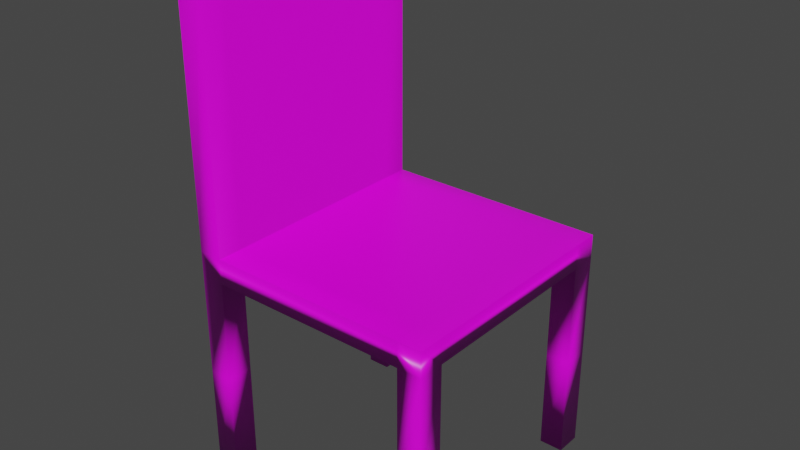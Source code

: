 # Source: chair.blend  (saved by Blender 3.2.14; exported with 4.5.12 LTS)
import bpy
from mathutils import Matrix  # noqa: F401  (used for matrix-valued properties, if any)

bpy.ops.wm.read_factory_settings(use_empty=True)
scene = bpy.context.scene
scene.name = 'Scene'

# ---- collections
col_collection = bpy.data.collections.new('Collection'); scene.collection.children.link(col_collection)

# ---- images (referenced by path relative to the original .blend; pixels are not part of the script)
import os
ASSET_DIR = os.environ.get("B2B_ASSET_DIR", "")  # directory of the original .blend (textures are referenced by path, not embedded)
HERE = os.path.dirname(os.path.abspath(__file__))  # packed textures are extracted next to this script under _unpacked/

def load_image(name, relpath, width, height, colorspace="sRGB"):
    """Load a texture the original file referenced (path relative to the .blend, or extracted next to this script)."""
    p = next((c for c in (os.path.join(HERE, relpath), os.path.join(ASSET_DIR, relpath)) if relpath and os.path.exists(c)), "")
    if p:
        img = bpy.data.images.load(p, check_existing=True)
        img.name = name
    else:  # same state as the original file: an image datablock whose file is absent (Cycles renders it pink)
        img = bpy.data.images.new(name, width, height)
        img.source = "FILE"
        img.filepath = "//" + (relpath or name)
    img.colorspace_settings.name = colorspace
    return img
img_genericwood_png = load_image('genericWood.png', 'genericWood.png', 1024, 1024, 'sRGB')

# ---- materials (node trees are filled in below, after node groups)
mat_material = bpy.data.materials.new('Material')
mat_material.alpha_threshold = 0.0
mat_material.use_transparent_shadow = False
mat_material.line_color = (0.0, 0.0, 0.0, 1.0)

# ---- material node trees
mat_material.use_nodes = True; mat_material.node_tree.nodes.clear()
_N = mat_material.node_tree.nodes; _L = mat_material.node_tree.links
n0 = _N.new('ShaderNodeOutputMaterial'); n0.name = 'Material Output'; n0.location = (300, 300)
n1 = _N.new('ShaderNodeBsdfPrincipled'); n1.name = 'Principled BSDF'; n1.location = (10, 300)
n1.distribution = 'GGX'
n1.subsurface_method = 'RANDOM_WALK_SKIN'
n1.inputs[2].default_value = 0.4
n1.inputs[3].default_value = 1.45
n1.inputs[27].default_value = (0.0, 0.0, 0.0, 1.0)
n1.inputs[28].default_value = 1.0
n2 = _N.new('ShaderNodeTexImage'); n2.name = 'Image Texture'; n2.location = (-280, 280)
n2.image = img_genericwood_png
_L.new(n1.outputs[0], n0.inputs[0])
_L.new(n2.outputs[0], n1.inputs[0])
n0.is_active_output = True

# ---- world
world_world = bpy.data.worlds.new('World'); scene.world = world_world
world_world.use_nodes = True; world_world.node_tree.nodes.clear()
_N = world_world.node_tree.nodes; _L = world_world.node_tree.links
n0 = _N.new('ShaderNodeOutputWorld'); n0.name = 'World Output'; n0.location = (300, 300)
n1 = _N.new('ShaderNodeBackground'); n1.name = 'Background'; n1.location = (10, 300)
n1.inputs[0].default_value = (0.05088, 0.05088, 0.05088, 1.0)
_L.new(n1.outputs[0], n0.inputs[0])
n0.is_active_output = True
world_world.color = (0.05088, 0.05088, 0.05088)
world_world.use_sun_shadow = False
world_world.sun_shadow_jitter_overblur = 0.0

# ---- meshes
me_cube = bpy.data.meshes.new('Cube')
me_cube.from_pydata([(1.0, 1.0, 1.0), (1.0, 1.0, -1.0), (1.0, -1.0, 1.0), (1.0, -1.0, -1.0), (-1.0, 1.0, 1.0), (-1.0, 1.0, -1.0), (-1.0, -1.0, 1.0), (-1.0, -1.0, -1.0), (0.8088, 1.0, -1.0), (-0.8088, 1.0, -1.0), (0.8088, -1.0, 1.0), (-0.8088, -1.0, 1.0), (-0.8088, -1.0, -1.0), (0.8088, -1.0, -1.0), (-0.8088, 1.0, 1.0), (0.8088, 1.0, 1.0), (-1.0, 0.7907, -1.0), (-1.0, -0.7907, -1.0), (1.0, 0.7907, 1.0), (1.0, -0.7907, 1.0), (-1.0, -0.7907, 1.0), (-1.0, 0.7907, 1.0), (1.0, -0.7907, -1.0), (1.0, 0.7907, -1.0), (-0.8088, 0.7907, -1.0), (-0.8088, -0.7907, -1.0), (0.8088, 0.7907, -1.0), (0.8088, -0.7907, -1.0), (0.8088, 0.7907, 1.0), (0.8088, -0.7907, 1.0), (-0.8088, 0.7907, 1.0), (-0.8088, -0.7907, 1.0), (-1.0, -0.7907, -17.44), (-1.0, -1.0, -17.44), (-0.8088, 1.0, -17.44), (-1.0, 1.0, -17.44), (0.8088, -1.0, -17.44), (1.0, -1.0, -17.44), (1.0, 0.7907, -17.44), (1.0, 1.0, -17.44), (0.8088, 1.0, -17.44), (-0.8088, -1.0, -17.44), (-0.8088, -0.7907, -17.44), (0.8088, -0.7907, -17.44), (-1.0, 0.7907, -17.44), (1.0, -0.7907, -17.44), (-0.8088, 0.7907, -17.44), (0.8088, 0.7907, -17.44), (-0.8088, -1.0, 22.36), (-1.0, -1.0, 22.36), (-1.0, 0.7907, 22.36), (-1.0, 1.0, 22.36), (-0.8088, 1.0, 22.36), (-0.8088, -0.7907, 22.36), (-1.0, -0.7907, 22.36), (-0.8088, 0.7907, 22.36), (1.0, -0.7907, -9.222), (0.8088, -0.7907, -9.222), (1.0, -1.0, -9.222), (0.8088, -1.0, -9.222), (-1.0, -1.0, -9.222), (-0.8088, -1.0, -9.222), (-0.8088, -0.7907, -9.222), (-1.0, -0.7907, -9.222), (-0.8088, 1.0, -9.222), (-1.0, 1.0, -9.222), (-1.0, 0.7907, -9.222), (-0.8088, 0.7907, -9.222), (0.8088, 1.0, -9.222), (0.8088, 0.7907, -9.222), (1.0, 0.7907, -9.222), (1.0, 1.0, -9.222)], [], [(6, 11, 48, 49), (12, 11, 6, 7), (16, 21, 4, 5), (70, 69, 47, 38), (22, 19, 2, 3), (8, 15, 0, 1), (5, 4, 14, 9), (9, 14, 15, 8), (61, 60, 33, 41), (25, 27, 13, 12), (3, 2, 10, 13), (13, 10, 11, 12), (19, 29, 10, 2), (29, 31, 11, 10), (15, 14, 30, 28), (28, 30, 31, 29), (0, 15, 28, 18), (18, 28, 29, 19), (9, 8, 26, 24), (24, 26, 27, 25), (69, 68, 40, 47), (16, 24, 25, 17), (1, 0, 18, 23), (23, 18, 19, 22), (65, 64, 34, 35), (26, 23, 22, 27), (7, 6, 20, 17), (17, 20, 21, 16), (20, 6, 49, 54), (31, 30, 55, 53), (43, 45, 37, 36), (32, 42, 41, 33), (35, 34, 46, 44), (40, 39, 38, 47), (57, 56, 45, 43), (71, 70, 38, 39), (56, 58, 37, 45), (68, 71, 39, 40), (67, 66, 44, 46), (66, 65, 35, 44), (64, 67, 46, 34), (63, 62, 42, 32), (62, 61, 41, 42), (60, 63, 32, 33), (58, 59, 36, 37), (59, 57, 43, 36), (53, 54, 49, 48), (52, 51, 50, 55), (55, 50, 54, 53), (21, 20, 54, 50), (30, 14, 52, 55), (4, 21, 50, 51), (14, 4, 51, 52), (11, 31, 53, 48), (13, 27, 57, 59), (3, 13, 59, 58), (22, 3, 58, 56), (27, 22, 56, 57), (7, 17, 63, 60), (25, 12, 61, 62), (17, 25, 62, 63), (12, 7, 60, 61), (9, 24, 67, 64), (16, 5, 65, 66), (24, 16, 66, 67), (5, 9, 64, 65), (8, 1, 71, 68), (1, 23, 70, 71), (26, 8, 68, 69), (23, 26, 69, 70)])
me_cube.polygons.foreach_set('use_smooth', [True] * 70)
_uv = me_cube.uv_layers.new(name='UVMap')
_uv.uv.foreach_set('vector', [0.6012, 0.5915, 0.6012, 0.5658, 0.8434, 0.5533, 0.8434, 0.579, 0.557, 0.5658, 0.6012, 0.5658, 0.6012, 0.5915, 0.557, 0.5915, 0.4301, 0.7348, 0.4724, 0.7273, 0.4734, 0.7282, 0.4311, 0.7341, 0.6724, 0.5668, 0.6665, 0.5499, 0.4231, 0.53, 0.429, 0.5438, 0.4867, 0.9287, 0.4929, 0.8287, 0.9478, 0.8286, 0.9541, 0.9286, 0.607, 0.5961, 0.6581, 0.597, 0.6581, 0.6263, 0.607, 0.6253, 0.6071, 0.3192, 0.6583, 0.3201, 0.6583, 0.3494, 0.6071, 0.3484, 0.6071, 0.3484, 0.6583, 0.3494, 0.6581, 0.597, 0.607, 0.5961, 0.3752, 0.5658, 0.3752, 0.5915, 0.1934, 0.5915, 0.1934, 0.5658, 0.751, 0.3636, 1.005, 0.1579, 0.9835, 0.09458, 0.761, 0.3003, 0.557, 0.3226, 0.6012, 0.3226, 0.6012, 0.3483, 0.557, 0.3483, 0.557, 0.3483, 0.6012, 0.3483, 0.6012, 0.5658, 0.557, 0.5658, 0.8352, 0.1992, 0.7627, 0.1992, 0.7627, 0.1198, 0.8352, 0.1198, 0.7627, 0.1992, 0.1492, 0.1992, 0.1492, 0.1198, 0.7627, 0.1198, 0.7627, 0.8783, 0.1492, 0.8783, 0.1492, 0.799, 0.7627, 0.799, 0.7627, 0.799, 0.1492, 0.799, 0.1492, 0.1992, 0.7627, 0.1992, 0.8352, 0.8783, 0.7627, 0.8783, 0.7627, 0.799, 0.8352, 0.799, 0.8352, 0.799, 0.7627, 0.799, 0.7627, 0.1992, 0.8352, 0.1992, 0.5778, 0.9054, 0.3553, 0.6997, 0.3453, 0.6364, 0.599, 0.8421, 0.599, 0.8421, 0.3453, 0.6364, 1.005, 0.1579, 0.751, 0.3636, 0.6665, 0.5499, 0.7047, 0.5365, 0.4613, 0.5226, 0.4231, 0.53, 0.616, 0.8664, 0.599, 0.8421, 0.751, 0.3636, 0.7424, 0.3879, 0.4574, 0.8069, 0.4347, 0.891, 0.2337, 0.8906, 0.2122, 0.8065, 0.706, 0.1074, 0.7665, 0.1082, 0.7673, 0.5966, 0.7068, 0.5975, 0.3968, 0.3152, 0.3968, 0.3445, 0.1864, 0.3405, 0.1864, 0.3112, 0.3453, 0.6364, 0.3368, 0.6121, 0.2103, 0.1336, 0.1933, 0.1579, 0.4211, 0.3055, 0.4634, 0.3114, 0.4644, 0.3123, 0.4222, 0.3048, 0.4222, 0.3048, 0.4644, 0.3123, 0.4724, 0.7273, 0.4222, 0.5573, 0.4644, 0.3123, 0.4634, 0.3114, 0.915, 0.3675, 0.916, 0.3799, 0.8279, 0.2594, 0.8279, 0.7172, 0.2108, 0.7172, 0.2108, 0.2594, 0.2917, 0.6667, 0.375, 0.6667, 0.375, 0.75, 0.2917, 0.75, 0.125, 0.6667, 0.2083, 0.6667, 0.2083, 0.75, 0.125, 0.75, 0.125, 0.5, 0.2083, 0.5, 0.2083, 0.5833, 0.125, 0.5833, 0.2917, 0.5, 0.375, 0.5, 0.375, 0.5833, 0.2917, 0.5833, 0.3781, 0.7432, 0.384, 0.728, 0.1407, 0.681, 0.1348, 0.6894, 0.7105, 0.5529, 0.6724, 0.5668, 0.429, 0.5438, 0.4672, 0.5355, 0.5181, 0.4269, 0.9986, 0.427, 0.9736, 0.016, 0.5442, 0.01583, 0.3966, 0.5921, 0.3966, 0.6213, 0.1862, 0.6174, 0.1863, 0.5881, 0.2083, 0.5833, 0.125, 0.5833, 0.125, 0.5833, 0.2083, 0.5833, 0.2562, 0.7642, 0.2573, 0.7577, 0.08344, 0.7791, 0.08239, 0.7897, 0.6548, 0.3732, 0.6166, 0.3613, 0.3733, 0.3915, 0.4114, 0.3992, 0.3223, 0.2425, 0.3282, 0.2338, 0.0849, 0.2711, 0.079, 0.2758, 0.3282, 0.2338, 0.2901, 0.2209, 0.04674, 0.2521, 0.0849, 0.2711, 0.2473, 0.2808, 0.2483, 0.2738, 0.07445, 0.2447, 0.0734, 0.257, 0.3752, 0.3226, 0.3752, 0.3483, 0.1934, 0.3483, 0.1934, 0.3226, 0.34, 0.7548, 0.3781, 0.7432, 0.1348, 0.6894, 0.09663, 0.7121, 0.7917, 0.6667, 0.875, 0.6667, 0.875, 0.75, 0.7917, 0.75, 0.7917, 0.5, 0.875, 0.5, 0.875, 0.5833, 0.7917, 0.5833, 0.7917, 0.5833, 0.875, 0.5833, 0.875, 0.6667, 0.7917, 0.6667, 0.4724, 0.7273, 0.4644, 0.3123, 0.916, 0.3799, 0.924, 0.6519, 0.8279, 0.7172, 0.8278, 0.8251, 0.2107, 0.8251, 0.2108, 0.7172, 0.4734, 0.7282, 0.4724, 0.7273, 0.924, 0.6519, 0.925, 0.6666, 0.6583, 0.3494, 0.6583, 0.3201, 0.9385, 0.3112, 0.9385, 0.3405, 0.828, 0.1514, 0.8279, 0.2594, 0.2108, 0.2594, 0.2109, 0.1514, 0.5833, 0.7787, 0.6215, 0.7733, 0.3781, 0.7432, 0.34, 0.7548, 0.557, 0.3226, 0.557, 0.3483, 0.3752, 0.3483, 0.3752, 0.3226, 0.4867, 0.9287, 0.9541, 0.9286, 0.9986, 0.427, 0.5181, 0.4269, 0.6215, 0.7733, 0.6274, 0.759, 0.384, 0.728, 0.3781, 0.7432, 0.4211, 0.3055, 0.4222, 0.3048, 0.2483, 0.2738, 0.2473, 0.2808, 0.5716, 0.2105, 0.5334, 0.2018, 0.2901, 0.2209, 0.3282, 0.2338, 0.5657, 0.2196, 0.5716, 0.2105, 0.3282, 0.2338, 0.3223, 0.2425, 0.557, 0.5658, 0.557, 0.5915, 0.3752, 0.5915, 0.3752, 0.5658, 0.8981, 0.3381, 0.8599, 0.3224, 0.6166, 0.3613, 0.6548, 0.3732, 0.4301, 0.7348, 0.4311, 0.7341, 0.2573, 0.7577, 0.2562, 0.7642, 0.2083, 0.5833, 0.125, 0.5833, 0.125, 0.5833, 0.2083, 0.5833, 0.6071, 0.3192, 0.6071, 0.3484, 0.3968, 0.3445, 0.3968, 0.3152, 0.607, 0.5961, 0.607, 0.6253, 0.3966, 0.6213, 0.3966, 0.5921, 0.9539, 0.5869, 0.9157, 0.6119, 0.6724, 0.5668, 0.7105, 0.5529, 0.9098, 0.5985, 0.948, 0.5686, 0.7047, 0.5365, 0.6665, 0.5499, 0.9157, 0.6119, 0.9098, 0.5985, 0.6665, 0.5499, 0.6724, 0.5668])
me_cube.materials.append(mat_material)
me_cube.use_mirror_vertex_groups = False
me_cube.update()

# ---- objects
ob_cube = bpy.data.objects.new('Cube', me_cube)

# ---- transforms, parenting, visibility, modifiers, constraints
ob_cube.location = (0.0, 0.0, 1.746)
ob_cube.scale = (1.0, 1.0, 0.1)
ob_cube.lock_rotations_4d = False
ob_cube.empty_display_type = 'ARROWS'
ob_cube.lineart.crease_threshold = 0.0

# ---- collection membership
col_collection.objects.link(ob_cube)

# ---- scene / render settings (as saved in the file)
scene.frame_start = 1; scene.frame_end = 250; scene.frame_set(1)
scene.render.engine = 'BLENDER_EEVEE_NEXT'
scene.cycles.sampling_pattern = 'TABULATED_SOBOL'
scene.cycles.use_light_tree = False
scene.view_settings.view_transform = 'Filmic'
bpy.context.view_layer.update()

# ---- added for rendering (the .blend has no active camera and no usable light): camera, sun
cam_auto = bpy.data.cameras.new('AutoCamera')
cam_auto.lens = 50.0
cam_auto.sensor_width = 36.0
cam_auto.clip_end = 1000.0
ob_auto_camera = bpy.data.objects.new('AutoCamera', cam_auto)
scene.collection.objects.link(ob_auto_camera)
ob_auto_camera.location = (4.51781, -5.42137, 5.6062)
ob_auto_camera.rotation_euler = (1.09748, -7.21219e-08, 0.694738)
scene.camera = ob_auto_camera
light_auto_sun = bpy.data.lights.new('AutoSun', 'SUN')
light_auto_sun.energy = 3.0
light_auto_sun.angle = 0.0523599
ob_auto_sun = bpy.data.objects.new('AutoSun', light_auto_sun)
scene.collection.objects.link(ob_auto_sun)
ob_auto_sun.rotation_euler = (0.872665, 0.174533, 0.523599)
bpy.context.view_layer.update()
